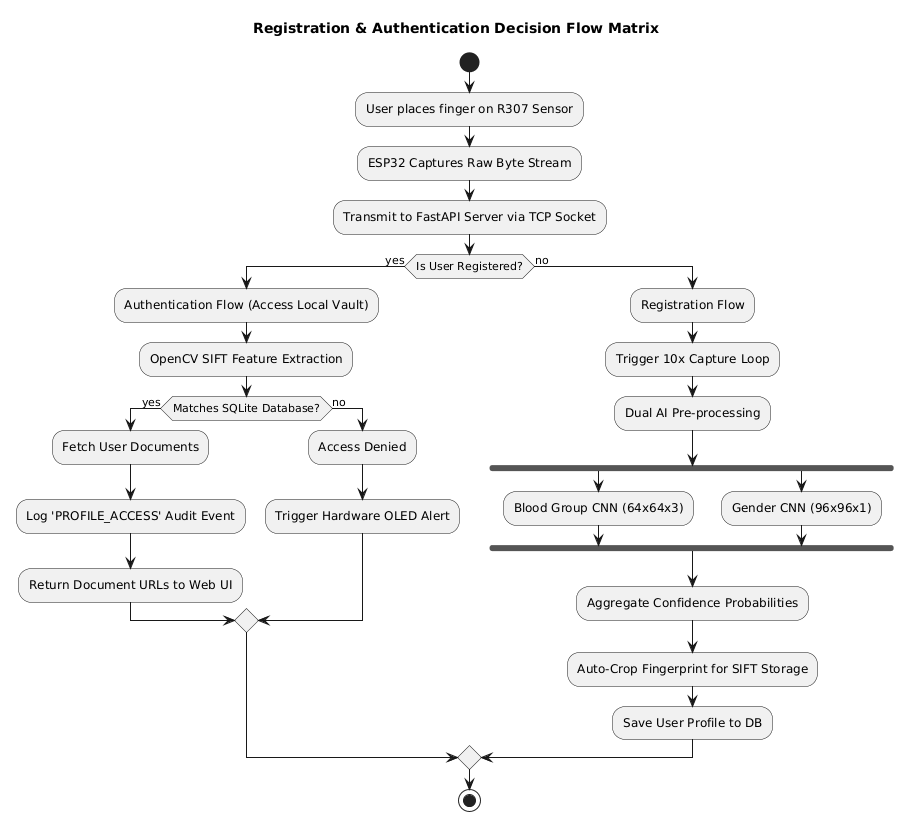

The diagram above was rendered by PlantUML. Its source (embedded in the PNG):
@startuml
title Registration & Authentication Decision Flow Matrix

start

:User places finger on R307 Sensor;
:ESP32 Captures Raw Byte Stream;
:Transmit to FastAPI Server via TCP Socket;

if (Is User Registered?) then (yes)
    :Authentication Flow (Access Local Vault);
    :OpenCV SIFT Feature Extraction;
    if (Matches SQLite Database?) then (yes)
        :Fetch User Documents;
        :Log 'PROFILE_ACCESS' Audit Event;
        :Return Document URLs to Web UI;
    else (no)
        :Access Denied;
        :Trigger Hardware OLED Alert;
    endif
else (no)
    :Registration Flow;
    :Trigger 10x Capture Loop;
    :Dual AI Pre-processing;
    fork
        :Blood Group CNN (64x64x3);
    fork again
        :Gender CNN (96x96x1);
    end fork
    :Aggregate Confidence Probabilities;
    :Auto-Crop Fingerprint for SIFT Storage;
    :Save User Profile to DB;
endif

stop
@enduml